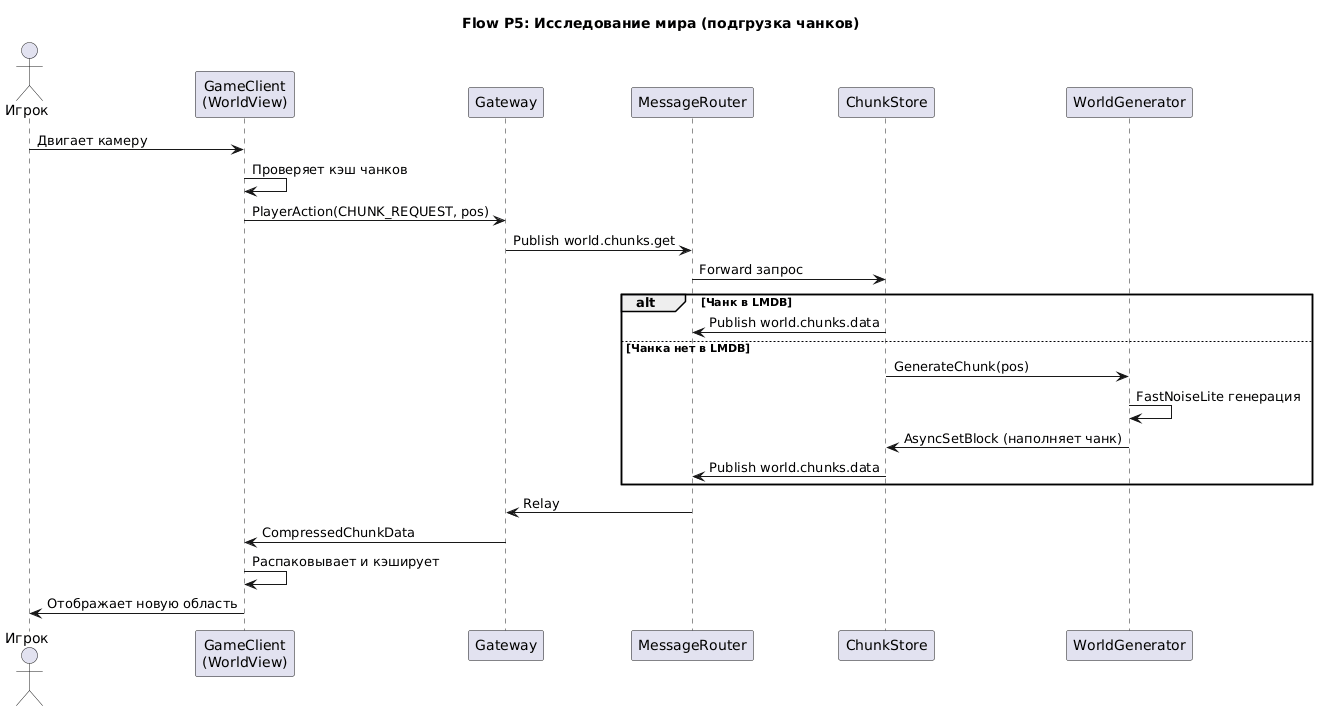

The diagram above was rendered by PlantUML. Its source (embedded in the PNG):
@startuml player-exploration
title **Flow P5: Исследование мира (подгрузка чанков)**

actor "Игрок" as Player
participant "GameClient\n(WorldView)" as Client
participant "Gateway" as GW
participant "MessageRouter" as MR
participant "ChunkStore" as CS
participant "WorldGenerator" as WG

Player -> Client: Двигает камеру
Client -> Client: Проверяет кэш чанков
Client -> GW: PlayerAction(CHUNK_REQUEST, pos)
GW -> MR: Publish world.chunks.get
MR -> CS: Forward запрос
alt Чанк в LMDB
    CS -> MR: Publish world.chunks.data
else Чанка нет в LMDB
    CS -> WG: GenerateChunk(pos)
    WG -> WG: FastNoiseLite генерация
    WG -> CS: AsyncSetBlock (наполняет чанк)
    CS -> MR: Publish world.chunks.data
end
MR -> GW: Relay
GW -> Client: CompressedChunkData
Client -> Client: Распаковывает и кэширует
Client -> Player: Отображает новую область

@enduml